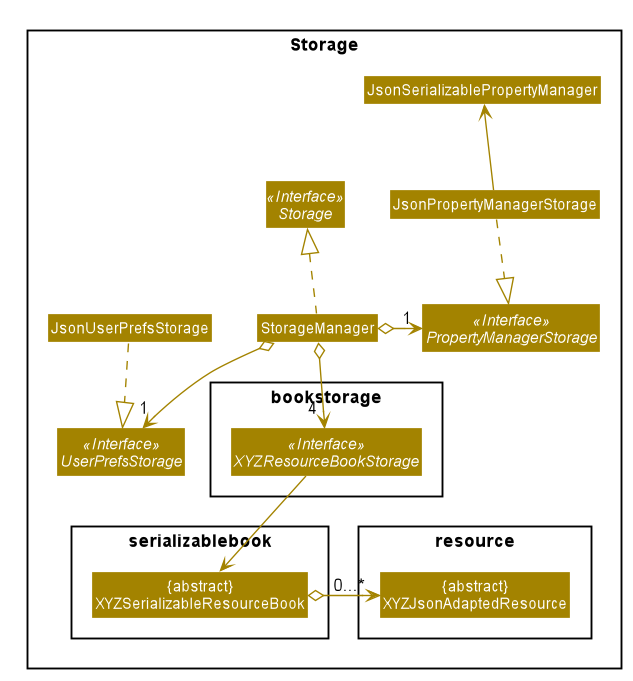

The diagram above was rendered by PlantUML. Its source (embedded in the PNG):
@startuml








skinparam BackgroundColor #FFFFFFF

skinparam Shadowing false

skinparam Class {
    FontColor #FFFFFF
    BorderThickness 1
    BorderColor #FFFFFF
    StereotypeFontColor #FFFFFF
    FontName Arial
}

skinparam Actor {
    BorderColor #000000
    Color #000000
    FontName Arial
}

skinparam Sequence {
    MessageAlign center
    BoxFontSize 15
    BoxPadding 0
    BoxFontColor #FFFFFF
    FontName Arial
}

skinparam Participant {
    FontColor #FFFFFFF
    Padding 20
}

skinparam MinClassWidth 50
skinparam ParticipantPadding 10
skinparam Shadowing false
skinparam DefaultTextAlignment center
skinparam packageStyle Rectangle

hide footbox
hide members
hide circle
skinparam arrowThickness 1.1
skinparam arrowColor #A38300
skinparam classBackgroundColor #A38300

package Storage {
    package bookstorage {
        Interface XYZResourceBookStorage <<Interface>>
    }

    package resource {
        class "{abstract}\nXYZJsonAdaptedResource"
    }

    package serializablebook {
        class "{abstract}\nXYZSerializableResourceBook"
    }

    Interface Storage <<Interface>>
    Interface UserPrefsStorage <<Interface>>
    Interface PropertyManagerStorage <<Interface>>

    Class StorageManager
    Class JsonUserPrefsStorage
    class JsonPropertyManagerStorage
    class JsonSerializablePropertyManager
}

StorageManager .up.|> Storage
StorageManager o--> "4 " XYZResourceBookStorage
StorageManager o--> "1" UserPrefsStorage
StorageManager o-> "1" PropertyManagerStorage

"{abstract}\nXYZSerializableResourceBook" o-left-> "0...* " "{abstract}\nXYZJsonAdaptedResource"
XYZResourceBookStorage --> "{abstract}\nXYZSerializableResourceBook"

JsonUserPrefsStorage ..|> UserPrefsStorage
JsonPropertyManagerStorage ..|> PropertyManagerStorage
JsonPropertyManagerStorage -up-> JsonSerializablePropertyManager
@enduml